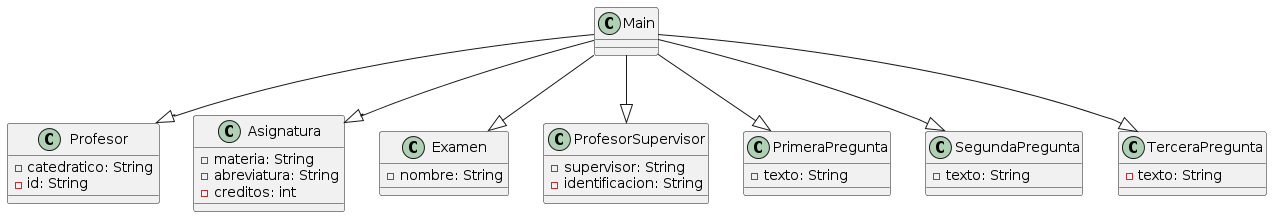

The diagram above was rendered by PlantUML. Its source (embedded in the PNG):
@startuml
class Main {
}

class Profesor {
  - catedratico: String
  - id: String
}

class Asignatura {
  - materia: String
  - abreviatura: String
  - creditos: int
}

class Examen {
  - nombre: String
}

class ProfesorSupervisor {
  - supervisor: String
  - identificacion: String
}

class PrimeraPregunta {
  - texto: String
}

class SegundaPregunta {
  - texto: String
}

class TerceraPregunta {
  - texto: String
}

Main --|> Profesor
Main --|> Asignatura
Main --|> Examen
Main --|> ProfesorSupervisor
Main --|> PrimeraPregunta
Main --|> SegundaPregunta
Main --|> TerceraPregunta
@enduml